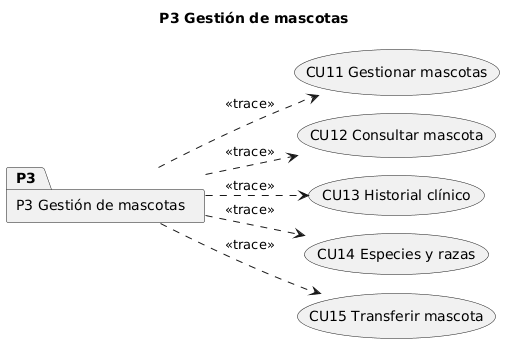

The diagram above was rendered by PlantUML. Its source (embedded in the PNG):
@startuml P3_trace
!pragma layout smetana
!pragma layout smetana
title P3 Gestión de mascotas
left to right direction
package "P3 Gestión de mascotas" as P3
usecase "CU11 Gestionar mascotas" as CU11
usecase "CU12 Consultar mascota" as CU12
usecase "CU13 Historial clínico" as CU13
usecase "CU14 Especies y razas" as CU14
usecase "CU15 Transferir mascota" as CU15
P3 ..> CU11 : <<trace>>
P3 ..> CU12 : <<trace>>
P3 ..> CU13 : <<trace>>
P3 ..> CU14 : <<trace>>
P3 ..> CU15 : <<trace>>
@enduml